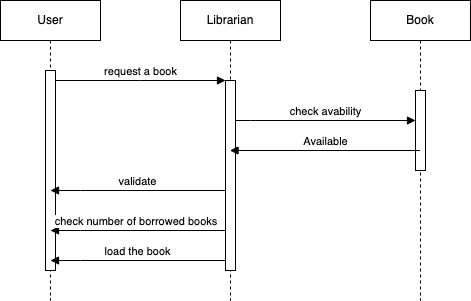

The diagram above was exported from draw.io. Its source (the exported page's mxGraphModel, read from the mxfile embedded in the PNG):
<mxGraphModel dx="794" dy="523" grid="1" gridSize="10" guides="1" tooltips="1" connect="1" arrows="1" fold="1" page="1" pageScale="1" pageWidth="850" pageHeight="1100" math="0" shadow="0">
  <root>
    <mxCell id="0" />
    <mxCell id="1" parent="0" />
    <mxCell id="aM9ryv3xv72pqoxQDRHE-1" value="User" style="shape=umlLifeline;perimeter=lifelinePerimeter;whiteSpace=wrap;html=1;container=0;dropTarget=0;collapsible=0;recursiveResize=0;outlineConnect=0;portConstraint=eastwest;newEdgeStyle={&quot;edgeStyle&quot;:&quot;elbowEdgeStyle&quot;,&quot;elbow&quot;:&quot;vertical&quot;,&quot;curved&quot;:0,&quot;rounded&quot;:0};" parent="1" vertex="1">
      <mxGeometry x="40" y="40" width="100" height="300" as="geometry" />
    </mxCell>
    <mxCell id="aM9ryv3xv72pqoxQDRHE-2" value="" style="html=1;points=[];perimeter=orthogonalPerimeter;outlineConnect=0;targetShapes=umlLifeline;portConstraint=eastwest;newEdgeStyle={&quot;edgeStyle&quot;:&quot;elbowEdgeStyle&quot;,&quot;elbow&quot;:&quot;vertical&quot;,&quot;curved&quot;:0,&quot;rounded&quot;:0};" parent="aM9ryv3xv72pqoxQDRHE-1" vertex="1">
      <mxGeometry x="45" y="70" width="10" height="200" as="geometry" />
    </mxCell>
    <mxCell id="aM9ryv3xv72pqoxQDRHE-5" value="Librarian" style="shape=umlLifeline;perimeter=lifelinePerimeter;whiteSpace=wrap;html=1;container=0;dropTarget=0;collapsible=0;recursiveResize=0;outlineConnect=0;portConstraint=eastwest;newEdgeStyle={&quot;edgeStyle&quot;:&quot;elbowEdgeStyle&quot;,&quot;elbow&quot;:&quot;vertical&quot;,&quot;curved&quot;:0,&quot;rounded&quot;:0};" parent="1" vertex="1">
      <mxGeometry x="220" y="40" width="100" height="300" as="geometry" />
    </mxCell>
    <mxCell id="aM9ryv3xv72pqoxQDRHE-6" value="" style="html=1;points=[];perimeter=orthogonalPerimeter;outlineConnect=0;targetShapes=umlLifeline;portConstraint=eastwest;newEdgeStyle={&quot;edgeStyle&quot;:&quot;elbowEdgeStyle&quot;,&quot;elbow&quot;:&quot;vertical&quot;,&quot;curved&quot;:0,&quot;rounded&quot;:0};" parent="aM9ryv3xv72pqoxQDRHE-5" vertex="1">
      <mxGeometry x="45" y="80" width="10" height="190" as="geometry" />
    </mxCell>
    <mxCell id="aM9ryv3xv72pqoxQDRHE-7" value="request a book" style="html=1;verticalAlign=bottom;endArrow=block;edgeStyle=elbowEdgeStyle;elbow=vertical;curved=0;rounded=0;" parent="1" source="aM9ryv3xv72pqoxQDRHE-2" target="aM9ryv3xv72pqoxQDRHE-6" edge="1">
      <mxGeometry relative="1" as="geometry">
        <mxPoint x="195" y="130" as="sourcePoint" />
        <Array as="points">
          <mxPoint x="180" y="120" />
        </Array>
        <mxPoint as="offset" />
      </mxGeometry>
    </mxCell>
    <mxCell id="aM9ryv3xv72pqoxQDRHE-9" value="check avability" style="html=1;verticalAlign=bottom;endArrow=block;edgeStyle=elbowEdgeStyle;elbow=vertical;curved=0;rounded=0;" parent="1" source="aM9ryv3xv72pqoxQDRHE-6" target="VNk5GIrythafIn0GjIXW-3" edge="1">
      <mxGeometry relative="1" as="geometry">
        <mxPoint x="175" y="160" as="sourcePoint" />
        <Array as="points">
          <mxPoint x="290" y="160" />
        </Array>
      </mxGeometry>
    </mxCell>
    <mxCell id="VNk5GIrythafIn0GjIXW-2" value="Book" style="shape=umlLifeline;perimeter=lifelinePerimeter;whiteSpace=wrap;html=1;container=0;dropTarget=0;collapsible=0;recursiveResize=0;outlineConnect=0;portConstraint=eastwest;newEdgeStyle={&quot;edgeStyle&quot;:&quot;elbowEdgeStyle&quot;,&quot;elbow&quot;:&quot;vertical&quot;,&quot;curved&quot;:0,&quot;rounded&quot;:0};" vertex="1" parent="1">
      <mxGeometry x="410" y="40" width="100" height="300" as="geometry" />
    </mxCell>
    <mxCell id="VNk5GIrythafIn0GjIXW-3" value="" style="html=1;points=[];perimeter=orthogonalPerimeter;outlineConnect=0;targetShapes=umlLifeline;portConstraint=eastwest;newEdgeStyle={&quot;edgeStyle&quot;:&quot;elbowEdgeStyle&quot;,&quot;elbow&quot;:&quot;vertical&quot;,&quot;curved&quot;:0,&quot;rounded&quot;:0};" vertex="1" parent="VNk5GIrythafIn0GjIXW-2">
      <mxGeometry x="45" y="90" width="10" height="80" as="geometry" />
    </mxCell>
    <mxCell id="VNk5GIrythafIn0GjIXW-6" value="Available" style="html=1;verticalAlign=bottom;endArrow=block;edgeStyle=elbowEdgeStyle;elbow=vertical;curved=0;rounded=0;" edge="1" parent="1" source="VNk5GIrythafIn0GjIXW-2" target="aM9ryv3xv72pqoxQDRHE-5">
      <mxGeometry relative="1" as="geometry">
        <mxPoint x="285" y="170" as="sourcePoint" />
        <Array as="points">
          <mxPoint x="300" y="170" />
        </Array>
        <mxPoint x="465" y="170" as="targetPoint" />
      </mxGeometry>
    </mxCell>
    <mxCell id="VNk5GIrythafIn0GjIXW-7" value="validate" style="html=1;verticalAlign=bottom;endArrow=block;edgeStyle=elbowEdgeStyle;elbow=vertical;curved=0;rounded=0;" edge="1" parent="1" source="aM9ryv3xv72pqoxQDRHE-6">
      <mxGeometry relative="1" as="geometry">
        <mxPoint x="280" y="250" as="sourcePoint" />
        <Array as="points">
          <mxPoint x="120" y="230" />
        </Array>
        <mxPoint x="90" y="230" as="targetPoint" />
      </mxGeometry>
    </mxCell>
    <mxCell id="VNk5GIrythafIn0GjIXW-10" value="check number of borrowed books&amp;nbsp;" style="html=1;verticalAlign=bottom;endArrow=block;edgeStyle=elbowEdgeStyle;elbow=vertical;curved=0;rounded=0;" edge="1" parent="1">
      <mxGeometry x="0.0057" relative="1" as="geometry">
        <mxPoint x="265" y="270" as="sourcePoint" />
        <Array as="points">
          <mxPoint x="120" y="270" />
        </Array>
        <mxPoint x="90" y="270" as="targetPoint" />
        <mxPoint as="offset" />
      </mxGeometry>
    </mxCell>
    <mxCell id="VNk5GIrythafIn0GjIXW-11" value="load the book" style="html=1;verticalAlign=bottom;endArrow=block;edgeStyle=elbowEdgeStyle;elbow=vertical;curved=0;rounded=0;" edge="1" parent="1">
      <mxGeometry x="0.0057" relative="1" as="geometry">
        <mxPoint x="265" y="300" as="sourcePoint" />
        <Array as="points">
          <mxPoint x="120" y="300" />
        </Array>
        <mxPoint x="90" y="300" as="targetPoint" />
        <mxPoint as="offset" />
      </mxGeometry>
    </mxCell>
  </root>
</mxGraphModel>